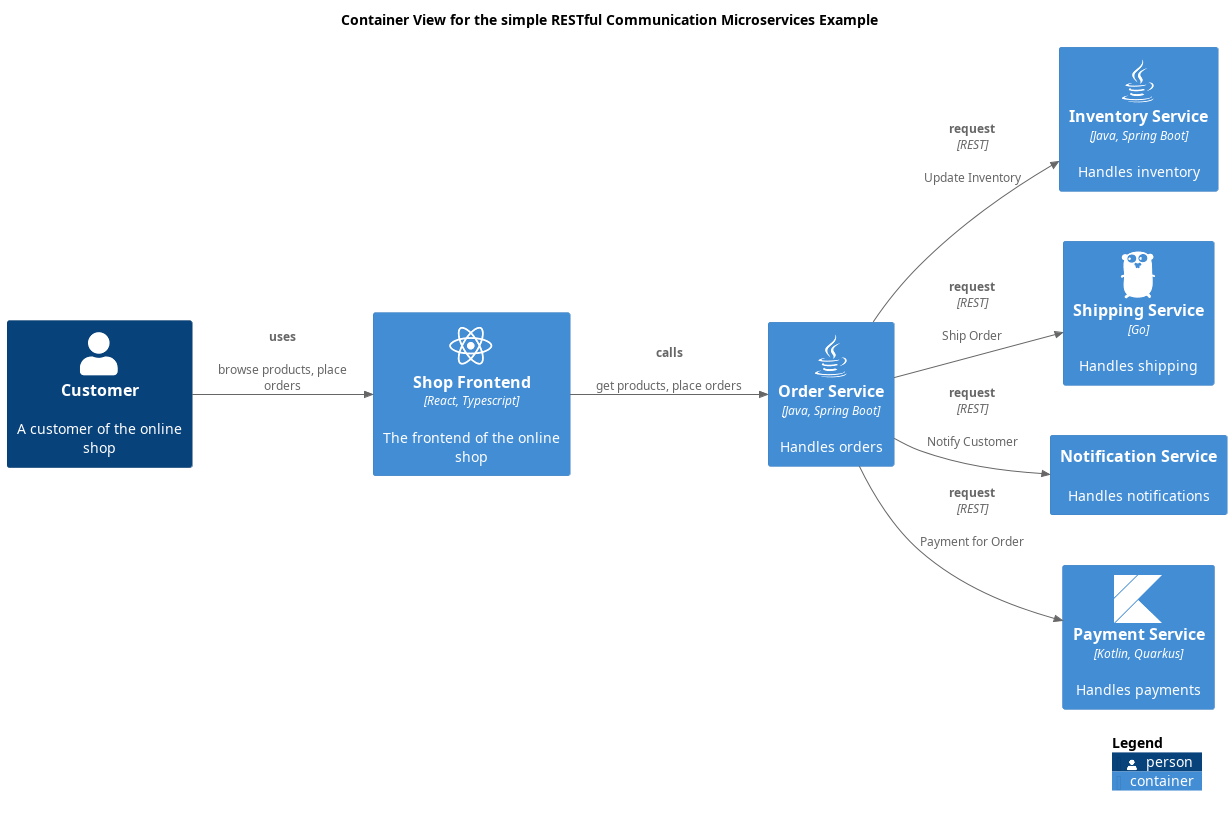

The diagram above was rendered by PlantUML. Its source (embedded in the PNG):
@startuml simple-restful-container-view
!include <C4/C4_Container.puml>
!include <awslib14/AWSCommon>
!include <awslib14/AWSC4Integration>
!include <azure/AzureCommon>
!include <azure/AzureC4Integration>
!include <tupadr3/common>
!include <tupadr3/font-awesome-5/java>
!include <tupadr3/font-awesome-5/react>
!include <tupadr3/devicons2/typescript>
!include <tupadr3/devicons2/go>
!include <tupadr3/devicons2/kotlin>


LAYOUT_LEFT_RIGHT()



skinparam nodesep 50
skinparam ranksep 50
title Container View for the simple RESTful Communication Microservices Example
Container(softwareDevelopment_architecture_example_microservices_inventoryService, "Inventory Service", $descr="Handles inventory", $techn="Java, Spring Boot", $sprite="java")
Container(softwareDevelopment_architecture_example_microservices_shopFrontend, "Shop Frontend", $descr="The frontend of the online shop", $techn="React, Typescript", $sprite="react")
Container(softwareDevelopment_architecture_example_microservices_shippingService, "Shipping Service", $descr="Handles shipping", $techn="Go", $sprite="go")
Container(softwareDevelopment_architecture_example_microservices_orderService, "Order Service", $descr="Handles orders", $techn="Java, Spring Boot", $sprite="java")
Container(softwareDevelopment_architecture_example_microservices_notificationService, "Notification Service", $descr="Handles notifications")
Container(softwareDevelopment_architecture_example_microservices_paymentService, "Payment Service", $descr="Handles payments", $techn="Kotlin, Quarkus", $sprite="kotlin")
Person(softwareDevelopment_architecture_example_microservices_customer, "Customer", $descr="A customer of the online shop")
Rel(softwareDevelopment_architecture_example_microservices_shopFrontend, softwareDevelopment_architecture_example_microservices_orderService, "calls", $descr="get products, place orders")
Rel(softwareDevelopment_architecture_example_microservices_orderService, softwareDevelopment_architecture_example_microservices_shippingService, "request", $descr="Ship Order", $techn="REST")
Rel(softwareDevelopment_architecture_example_microservices_orderService, softwareDevelopment_architecture_example_microservices_notificationService, "request", $descr="Notify Customer", $techn="REST")
Rel(softwareDevelopment_architecture_example_microservices_customer, softwareDevelopment_architecture_example_microservices_shopFrontend, "uses", $descr="browse products, place orders")
Rel(softwareDevelopment_architecture_example_microservices_orderService, softwareDevelopment_architecture_example_microservices_inventoryService, "request", $descr="Update Inventory", $techn="REST")
Rel(softwareDevelopment_architecture_example_microservices_orderService, softwareDevelopment_architecture_example_microservices_paymentService, "request", $descr="Payment for Order", $techn="REST")
SHOW_LEGEND()
@enduml